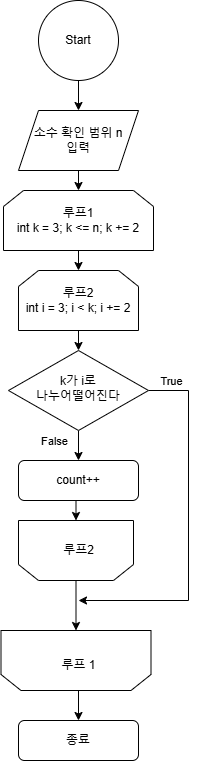

The diagram above was exported from draw.io. Its source (the exported page's mxGraphModel, read from the mxfile embedded in the PNG):
<mxGraphModel dx="1085" dy="1803" grid="1" gridSize="10" guides="1" tooltips="1" connect="1" arrows="1" fold="1" page="1" pageScale="1" pageWidth="827" pageHeight="1169" background="#ffffff" math="0" shadow="0">
  <root>
    <mxCell id="WIyWlLk6GJQsqaUBKTNV-0" />
    <mxCell id="WIyWlLk6GJQsqaUBKTNV-1" parent="WIyWlLk6GJQsqaUBKTNV-0" />
    <mxCell id="Y-3tPnoOPrftIA5f24tM-4" style="edgeStyle=orthogonalEdgeStyle;rounded=0;orthogonalLoop=1;jettySize=auto;html=1;exitX=0.5;exitY=1;exitDx=0;exitDy=0;entryX=0.5;entryY=0;entryDx=0;entryDy=0;" edge="1" parent="WIyWlLk6GJQsqaUBKTNV-1" source="Y-3tPnoOPrftIA5f24tM-1" target="Y-3tPnoOPrftIA5f24tM-3">
      <mxGeometry relative="1" as="geometry" />
    </mxCell>
    <mxCell id="Y-3tPnoOPrftIA5f24tM-1" value="Start" style="ellipse;whiteSpace=wrap;html=1;aspect=fixed;" vertex="1" parent="WIyWlLk6GJQsqaUBKTNV-1">
      <mxGeometry x="180" y="-110" width="80" height="80" as="geometry" />
    </mxCell>
    <mxCell id="Y-3tPnoOPrftIA5f24tM-75" style="edgeStyle=orthogonalEdgeStyle;rounded=0;orthogonalLoop=1;jettySize=auto;html=1;exitX=0.5;exitY=1;exitDx=0;exitDy=0;entryX=0.5;entryY=0;entryDx=0;entryDy=0;" edge="1" parent="WIyWlLk6GJQsqaUBKTNV-1" source="Y-3tPnoOPrftIA5f24tM-3" target="Y-3tPnoOPrftIA5f24tM-68">
      <mxGeometry relative="1" as="geometry" />
    </mxCell>
    <mxCell id="Y-3tPnoOPrftIA5f24tM-3" value="소수 확인 범위 n&lt;div&gt;입력&lt;/div&gt;" style="shape=parallelogram;perimeter=parallelogramPerimeter;whiteSpace=wrap;html=1;fixedSize=1;" vertex="1" parent="WIyWlLk6GJQsqaUBKTNV-1">
      <mxGeometry x="160" width="120" height="60" as="geometry" />
    </mxCell>
    <mxCell id="Y-3tPnoOPrftIA5f24tM-25" value="종료" style="rounded=1;whiteSpace=wrap;html=1;fontSize=12;glass=0;strokeWidth=1;shadow=0;" vertex="1" parent="WIyWlLk6GJQsqaUBKTNV-1">
      <mxGeometry x="160" y="610" width="120" height="40" as="geometry" />
    </mxCell>
    <mxCell id="Y-3tPnoOPrftIA5f24tM-43" style="edgeStyle=orthogonalEdgeStyle;rounded=0;orthogonalLoop=1;jettySize=auto;html=1;exitX=0.5;exitY=1;exitDx=0;exitDy=0;entryX=0.5;entryY=1;entryDx=0;entryDy=0;" edge="1" parent="WIyWlLk6GJQsqaUBKTNV-1" source="Y-3tPnoOPrftIA5f24tM-28" target="Y-3tPnoOPrftIA5f24tM-31">
      <mxGeometry relative="1" as="geometry" />
    </mxCell>
    <mxCell id="Y-3tPnoOPrftIA5f24tM-28" value="count++" style="rounded=1;whiteSpace=wrap;html=1;fontSize=12;glass=0;strokeWidth=1;shadow=0;" vertex="1" parent="WIyWlLk6GJQsqaUBKTNV-1">
      <mxGeometry x="160" y="350" width="120" height="40" as="geometry" />
    </mxCell>
    <mxCell id="Y-3tPnoOPrftIA5f24tM-80" style="edgeStyle=orthogonalEdgeStyle;rounded=0;orthogonalLoop=1;jettySize=auto;html=1;exitX=0.5;exitY=0;exitDx=0;exitDy=0;entryX=0.5;entryY=1;entryDx=0;entryDy=0;" edge="1" parent="WIyWlLk6GJQsqaUBKTNV-1" source="Y-3tPnoOPrftIA5f24tM-31" target="Y-3tPnoOPrftIA5f24tM-70">
      <mxGeometry relative="1" as="geometry" />
    </mxCell>
    <mxCell id="Y-3tPnoOPrftIA5f24tM-31" value="" style="shape=loopLimit;whiteSpace=wrap;html=1;rotation=-180;" vertex="1" parent="WIyWlLk6GJQsqaUBKTNV-1">
      <mxGeometry x="160" y="410" width="115" height="60" as="geometry" />
    </mxCell>
    <mxCell id="Y-3tPnoOPrftIA5f24tM-42" style="edgeStyle=orthogonalEdgeStyle;rounded=0;orthogonalLoop=1;jettySize=auto;html=1;exitX=0.5;exitY=1;exitDx=0;exitDy=0;entryX=0.5;entryY=0;entryDx=0;entryDy=0;" edge="1" parent="WIyWlLk6GJQsqaUBKTNV-1" source="Y-3tPnoOPrftIA5f24tM-34" target="Y-3tPnoOPrftIA5f24tM-28">
      <mxGeometry relative="1" as="geometry" />
    </mxCell>
    <mxCell id="Y-3tPnoOPrftIA5f24tM-44" value="False" style="edgeLabel;html=1;align=center;verticalAlign=middle;resizable=0;points=[];" vertex="1" connectable="0" parent="Y-3tPnoOPrftIA5f24tM-42">
      <mxGeometry x="0.0667" y="-4" relative="1" as="geometry">
        <mxPoint x="-21" y="-6" as="offset" />
      </mxGeometry>
    </mxCell>
    <mxCell id="Y-3tPnoOPrftIA5f24tM-64" style="edgeStyle=orthogonalEdgeStyle;rounded=0;orthogonalLoop=1;jettySize=auto;html=1;exitX=1;exitY=0.5;exitDx=0;exitDy=0;" edge="1" parent="WIyWlLk6GJQsqaUBKTNV-1" source="Y-3tPnoOPrftIA5f24tM-34">
      <mxGeometry relative="1" as="geometry">
        <mxPoint x="220" y="490" as="targetPoint" />
        <Array as="points">
          <mxPoint x="330" y="280" />
          <mxPoint x="330" y="490" />
        </Array>
      </mxGeometry>
    </mxCell>
    <mxCell id="Y-3tPnoOPrftIA5f24tM-65" value="True" style="edgeLabel;html=1;align=center;verticalAlign=middle;resizable=0;points=[];" vertex="1" connectable="0" parent="Y-3tPnoOPrftIA5f24tM-64">
      <mxGeometry x="-0.9015" y="-3" relative="1" as="geometry">
        <mxPoint x="4" y="-13" as="offset" />
      </mxGeometry>
    </mxCell>
    <mxCell id="Y-3tPnoOPrftIA5f24tM-34" value="k가 i로&lt;div&gt;나누어떨어진다&lt;/div&gt;" style="rhombus;whiteSpace=wrap;html=1;shadow=0;fontFamily=Helvetica;fontSize=12;align=center;strokeWidth=1;spacing=6;spacingTop=-4;" vertex="1" parent="WIyWlLk6GJQsqaUBKTNV-1">
      <mxGeometry x="150" y="240" width="140" height="80" as="geometry" />
    </mxCell>
    <mxCell id="Y-3tPnoOPrftIA5f24tM-39" style="edgeStyle=orthogonalEdgeStyle;rounded=0;orthogonalLoop=1;jettySize=auto;html=1;exitX=0.5;exitY=1;exitDx=0;exitDy=0;entryX=0.5;entryY=0;entryDx=0;entryDy=0;" edge="1" parent="WIyWlLk6GJQsqaUBKTNV-1" source="Y-3tPnoOPrftIA5f24tM-35" target="Y-3tPnoOPrftIA5f24tM-34">
      <mxGeometry relative="1" as="geometry">
        <mxPoint x="220" y="220" as="targetPoint" />
      </mxGeometry>
    </mxCell>
    <mxCell id="Y-3tPnoOPrftIA5f24tM-35" value="&lt;div&gt;루프2&lt;/div&gt;int i = 3; i &amp;lt; k; i += 2" style="shape=loopLimit;whiteSpace=wrap;html=1;" vertex="1" parent="WIyWlLk6GJQsqaUBKTNV-1">
      <mxGeometry x="160" y="160" width="120" height="60" as="geometry" />
    </mxCell>
    <mxCell id="Y-3tPnoOPrftIA5f24tM-38" value="루프2" style="text;html=1;align=center;verticalAlign=middle;resizable=0;points=[];autosize=1;strokeColor=none;fillColor=none;" vertex="1" parent="WIyWlLk6GJQsqaUBKTNV-1">
      <mxGeometry x="195" y="425" width="50" height="30" as="geometry" />
    </mxCell>
    <mxCell id="Y-3tPnoOPrftIA5f24tM-77" style="edgeStyle=orthogonalEdgeStyle;rounded=0;orthogonalLoop=1;jettySize=auto;html=1;exitX=0.5;exitY=1;exitDx=0;exitDy=0;entryX=0.5;entryY=0;entryDx=0;entryDy=0;" edge="1" parent="WIyWlLk6GJQsqaUBKTNV-1" source="Y-3tPnoOPrftIA5f24tM-68" target="Y-3tPnoOPrftIA5f24tM-35">
      <mxGeometry relative="1" as="geometry" />
    </mxCell>
    <mxCell id="Y-3tPnoOPrftIA5f24tM-68" value="&lt;div&gt;루프1&lt;/div&gt;int k = 3; k &amp;lt;= n; k += 2" style="shape=loopLimit;whiteSpace=wrap;html=1;" vertex="1" parent="WIyWlLk6GJQsqaUBKTNV-1">
      <mxGeometry x="145" y="80" width="150" height="60" as="geometry" />
    </mxCell>
    <mxCell id="Y-3tPnoOPrftIA5f24tM-81" style="edgeStyle=orthogonalEdgeStyle;rounded=0;orthogonalLoop=1;jettySize=auto;html=1;exitX=0.5;exitY=0;exitDx=0;exitDy=0;entryX=0.5;entryY=0;entryDx=0;entryDy=0;" edge="1" parent="WIyWlLk6GJQsqaUBKTNV-1" source="Y-3tPnoOPrftIA5f24tM-70" target="Y-3tPnoOPrftIA5f24tM-25">
      <mxGeometry relative="1" as="geometry" />
    </mxCell>
    <mxCell id="Y-3tPnoOPrftIA5f24tM-70" value="" style="shape=loopLimit;whiteSpace=wrap;html=1;rotation=-180;" vertex="1" parent="WIyWlLk6GJQsqaUBKTNV-1">
      <mxGeometry x="142.5" y="520" width="150" height="60" as="geometry" />
    </mxCell>
    <mxCell id="Y-3tPnoOPrftIA5f24tM-72" value="루프 1" style="text;html=1;align=center;verticalAlign=middle;resizable=0;points=[];autosize=1;strokeColor=none;fillColor=none;" vertex="1" parent="WIyWlLk6GJQsqaUBKTNV-1">
      <mxGeometry x="190" y="540" width="60" height="30" as="geometry" />
    </mxCell>
  </root>
</mxGraphModel>